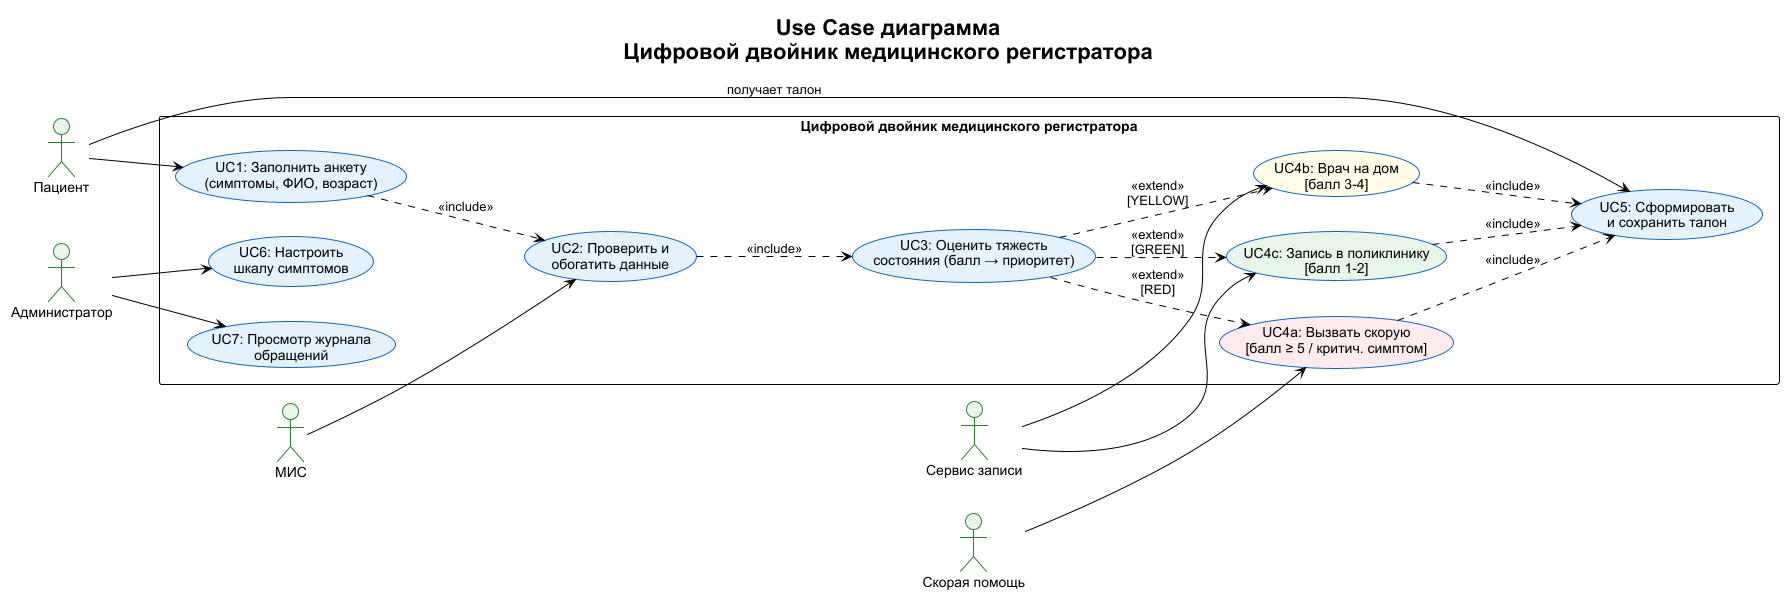

The diagram above was rendered by PlantUML. Its source (embedded in the PNG):
@startuml usecase
!theme plain
skinparam defaultFontName Arial
skinparam usecase {
    BackgroundColor #E3F2FD
    BorderColor #1565C0
}
skinparam actor {
    BackgroundColor #E8F5E9
    BorderColor #2E7D32
}

title Use Case диаграмма\nЦифровой двойник медицинского регистратора

left to right direction

actor "Пациент" as P
actor "Администратор" as A
actor "МИС" as MIS
actor "Сервис записи" as SCH
actor "Скорая помощь" as EMG

rectangle "Цифровой двойник медицинского регистратора" {
    usecase "UC1: Заполнить анкету\n(симптомы, ФИО, возраст)" as UC1
    usecase "UC2: Проверить и\nобогатить данные" as UC2
    usecase "UC3: Оценить тяжесть\nсостояния (балл → приоритет)" as UC3
    usecase "UC4a: Вызвать скорую\n[балл ≥ 5 / критич. симптом]" as UC4a #FFEBEE
    usecase "UC4b: Врач на дом\n[балл 3-4]" as UC4b #FFFDE7
    usecase "UC4c: Запись в поликлинику\n[балл 1-2]" as UC4c #E8F5E9
    usecase "UC5: Сформировать\nи сохранить талон" as UC5
    usecase "UC6: Настроить\nшкалу симптомов" as UC6
    usecase "UC7: Просмотр журнала\nобращений" as UC7
}

P --> UC1
P --> UC5 : получает талон
A --> UC6
A --> UC7

UC1 ..> UC2 : <<include>>
UC2 ..> UC3 : <<include>>
UC3 ..> UC4a : <<extend>>\n[RED]
UC3 ..> UC4b : <<extend>>\n[YELLOW]
UC3 ..> UC4c : <<extend>>\n[GREEN]
UC4a ..> UC5 : <<include>>
UC4b ..> UC5 : <<include>>
UC4c ..> UC5 : <<include>>

MIS --> UC2
SCH --> UC4b
SCH --> UC4c
EMG --> UC4a
@enduml